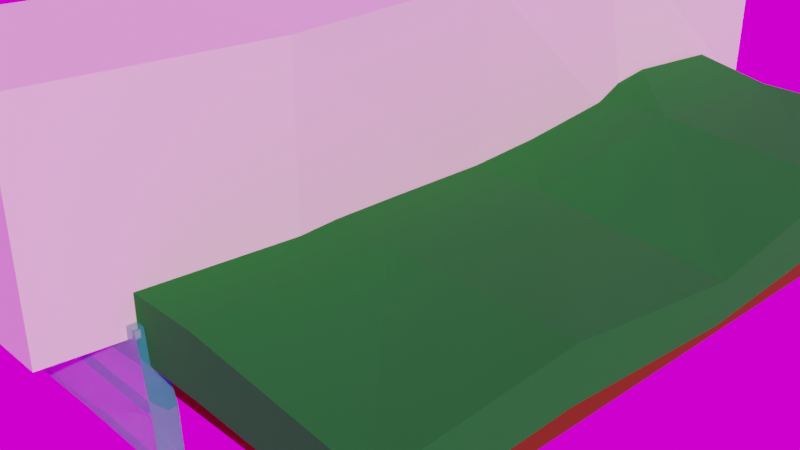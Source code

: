 # Source: Terrain.blend  (saved by Blender 3.3.6; exported with 4.5.12 LTS)
import bpy
from mathutils import Matrix  # noqa: F401  (used for matrix-valued properties, if any)

bpy.ops.wm.read_factory_settings(use_empty=True)
scene = bpy.context.scene
scene.name = 'Scene'

# ---- collections
col_collection = bpy.data.collections.new('Collection'); scene.collection.children.link(col_collection)

# ---- images (referenced by path relative to the original .blend; pixels are not part of the script)
import os
ASSET_DIR = os.environ.get("B2B_ASSET_DIR", "")  # directory of the original .blend (textures are referenced by path, not embedded)
HERE = os.path.dirname(os.path.abspath(__file__))  # packed textures are extracted next to this script under _unpacked/

def load_image(name, relpath, width, height, colorspace="sRGB"):
    """Load a texture the original file referenced (path relative to the .blend, or extracted next to this script)."""
    p = next((c for c in (os.path.join(HERE, relpath), os.path.join(ASSET_DIR, relpath)) if relpath and os.path.exists(c)), "")
    if p:
        img = bpy.data.images.load(p, check_existing=True)
        img.name = name
    else:  # same state as the original file: an image datablock whose file is absent (Cycles renders it pink)
        img = bpy.data.images.new(name, width, height)
        img.source = "FILE"
        img.filepath = "//" + (relpath or name)
    img.colorspace_settings.name = colorspace
    return img
img_forest_jpg = load_image('forest.jpg', 'forest.jpg', 1024, 1024, 'sRGB')

# ---- materials (node trees are filled in below, after node groups)
mat_material = bpy.data.materials.new('Material')
mat_material.alpha_threshold = 0.0
mat_material.use_transparent_shadow = False
mat_material.roughness = 0.5
mat_material.line_color = (0.0, 0.0, 0.0, 1.0)
mat_material_001 = bpy.data.materials.new('Material.001')
mat_material_001.use_transparent_shadow = False
mat_material_002 = bpy.data.materials.new('Material.002')
mat_material_002.use_transparent_shadow = False

# ---- material node trees
mat_material.use_nodes = True; mat_material.node_tree.nodes.clear()
_N = mat_material.node_tree.nodes; _L = mat_material.node_tree.links
n0 = _N.new('ShaderNodeOutputMaterial'); n0.name = 'Material Output'; n0.location = (300, 300)
n1 = _N.new('ShaderNodeBsdfPrincipled'); n1.name = 'Principled BSDF'; n1.location = (10, 300)
n1.distribution = 'GGX'
n1.subsurface_method = 'RANDOM_WALK_SKIN'
n1.inputs[0].default_value = (0.3559, 0.09663, 0.03162, 1.0)
n1.inputs[1].default_value = 1.0
n1.inputs[2].default_value = 1.0
n1.inputs[3].default_value = 1.45
n1.inputs[16].default_value = 0.5321
n1.inputs[27].default_value = (0.0, 0.0, 0.0, 1.0)
n1.inputs[28].default_value = 1.0
_L.new(n1.outputs[0], n0.inputs[0])
n0.is_active_output = True
mat_material_001.use_nodes = True; mat_material_001.node_tree.nodes.clear()
_N = mat_material_001.node_tree.nodes; _L = mat_material_001.node_tree.links
n0 = _N.new('ShaderNodeBsdfPrincipled'); n0.name = 'Principled BSDF'; n0.location = (-257, 315)
n0.distribution = 'GGX'
n0.subsurface_method = 'RANDOM_WALK_SKIN'
n0.inputs[0].default_value = (0.001745, 0.1971, 0.01468, 1.0)
n0.inputs[2].default_value = 1.0
n0.inputs[3].default_value = 1.45
n0.inputs[27].default_value = (0.0, 0.0, 0.0, 1.0)
n0.inputs[28].default_value = 1.0
n1 = _N.new('ShaderNodeOutputMaterial'); n1.name = 'Material Output'; n1.location = (319, 309)
_L.new(n0.outputs[0], n1.inputs[0])
n1.is_active_output = True
mat_material_002.use_nodes = True; mat_material_002.node_tree.nodes.clear()
_N = mat_material_002.node_tree.nodes; _L = mat_material_002.node_tree.links
n0 = _N.new('ShaderNodeBsdfGlass'); n0.name = 'Glass BSDF'; n0.location = (-30, 61)
n0.distribution = 'BECKMANN'
n0.inputs[2].default_value = 1.45
n1 = _N.new('ShaderNodeMixShader'); n1.name = 'Mix Shader'; n1.location = (29, 258)
n1.inputs[0].default_value = 0.62
n2 = _N.new('ShaderNodeMixShader'); n2.name = 'Mix Shader.001'; n2.location = (202, 287)
n2.inputs[0].default_value = 0.1333
n3 = _N.new('ShaderNodeOutputMaterial'); n3.name = 'Material Output'; n3.location = (383, 294)
n4 = _N.new('ShaderNodeBsdfAnisotropic'); n4.name = 'Glossy BSDF'; n4.location = (149, 46)
n4.distribution = 'GGX'
n4.inputs[1].default_value = 0.0
n5 = _N.new('ShaderNodeBsdfPrincipled'); n5.name = 'Principled BSDF'; n5.location = (-303, 332)
n5.distribution = 'GGX'
n5.subsurface_method = 'RANDOM_WALK_SKIN'
n5.inputs[0].default_value = (0.05497, 0.7392, 0.8, 1.0)
n5.inputs[3].default_value = 1.45
n5.inputs[13].default_value = 1.0
n5.inputs[24].default_value = 0.08291
n5.inputs[27].default_value = (0.0, 0.0, 0.0, 1.0)
n5.inputs[28].default_value = 1.0
_L.new(n5.outputs[0], n1.inputs[1])
_L.new(n0.outputs[0], n1.inputs[2])
_L.new(n1.outputs[0], n2.inputs[1])
_L.new(n2.outputs[0], n3.inputs[0])
_L.new(n4.outputs[0], n2.inputs[2])
n3.is_active_output = True

# ---- world
world_world_002 = bpy.data.worlds.new('World.002'); scene.world = world_world_002
world_world_002.use_nodes = True; world_world_002.node_tree.nodes.clear()
_N = world_world_002.node_tree.nodes; _L = world_world_002.node_tree.links
n0 = _N.new('ShaderNodeBackground'); n0.name = 'Background'; n0.location = (10, 300)
n1 = _N.new('ShaderNodeOutputWorld'); n1.name = 'World Output'; n1.location = (300, 300)
n2 = _N.new('ShaderNodeTexEnvironment'); n2.name = 'Environment Texture'; n2.location = (-280, 275)
n2.image = img_forest_jpg
_L.new(n0.outputs[0], n1.inputs[0])
_L.new(n2.outputs[0], n0.inputs[0])
n1.is_active_output = True
world_world_002.use_sun_shadow = False
world_world_002.sun_shadow_jitter_overblur = 0.0

# ---- cameras
cam_camera = bpy.data.cameras.new('Camera')
cam_camera.clip_end = 100.0
cam_camera.ortho_scale = 7.314

# ---- lights
light_sun = bpy.data.lights.new('Sun', 'SUN')
light_sun.color = (1.0, 0.7452, 0.5665)
light_sun.transmission_factor = 0.0
light_sun.energy = 3.0
light_sun.shadow_soft_size = 0.125

# ---- meshes
me_cube = bpy.data.meshes.new('Cube')
me_cube.from_pydata([(-0.32, -0.00186, 1.38), (0.3467, -0.00186, 1.38), (0.3467, 0.7314, 1.38), (-0.32, 0.7314, 1.38), (-0.2566, -0.737, 1.297), (0.4101, -0.737, 1.297), (1.0, 1.0, 1.0), (1.0, 1.0, -1.0), (1.0, -1.0, 1.0), (1.0, -1.0, -1.0), (-1.0, 1.0, 1.0), (-1.0, 1.0, -1.0), (-1.0, -1.0, 1.0), (-1.0, -1.0, -1.0), (1.208, 1.208, 2.079), (1.208, 1.208, 0.947), (1.21, -1.211, 1.711), (1.209, -1.209, 0.7976), (-1.208, 1.208, 2.079), (-1.208, 1.208, 0.947), (-1.187, -1.236, 2.728), (-1.2, -1.218, 1.168), (-1.2, -0.01015, 1.168), (1.216, 0.007463, 1.529), (-1.187, -0.02814, 2.728), (1.211, 0.003035, 0.7232), (-0.01662, 1.203, 1.245), (0.0, -1.208, 0.947), (0.0, 0.0, 0.947), (-1.0, 0.0, -1.0), (0.0, 1.0, -1.0), (1.0, 1.0, 0.0), (-1.0, -1.0, 0.0), (1.0, -1.0, 0.0), (-1.0, 1.0, 0.0), (0.0, -1.0, 1.0), (1.0, 0.0, 1.0), (0.0, -1.0, -1.0), (-1.0, 0.0, 1.0), (0.0, 1.0, 1.0), (1.0, 0.0, -1.0), (-1.2, -0.6141, 1.168), (-0.6039, 1.208, 0.947), (1.208, 1.208, 1.513), (-1.191, -1.23, 2.024), (1.21, -1.211, 1.216), (-1.208, 1.208, 1.513), (-0.5829, -1.236, 2.728), (1.213, -0.5988, 1.989), (0.6039, -1.208, 0.947), (-1.208, 0.6039, 2.079), (0.6039, 1.208, 2.079), (1.208, 0.6039, 0.947), (-1.208, 0.6039, 0.947), (1.208, 0.6039, 2.079), (-1.187, -0.6321, 2.728), (1.21, -0.6024, 0.9447), (1.215, 0.006024, 1.069), (-0.6039, 0.0, 0.947), (-1.191, -0.02234, 2.024), (0.6074, -0.009566, 1.857), (0.6039, 1.208, 0.947), (0.6039, -1.208, 2.079), (-0.5959, -1.218, 1.168), (-0.6039, 1.208, 2.079), (0.6039, 0.0, 0.947), (-0.6175, 0.03327, 2.684), (0.0, 0.6039, 0.947), (0.0, -0.6039, 0.947), (0.6039, -0.6039, 2.079), (0.6039, -1.208, 1.513), (-0.6039, -0.6039, 0.947), (-0.6039, 1.208, 1.513), (-0.6039, 0.6039, 0.947), (0.5992, 0.6039, 2.273), (-0.6039, 0.6039, 2.079), (-1.191, -0.6263, 2.024), (0.6039, 0.6039, 0.947), (1.208, 0.6039, 1.513), (0.6039, 1.208, 1.513), (1.212, -0.5999, 1.449), (0.6039, -0.6039, 0.947), (-1.208, 0.6039, 1.513), (-0.5871, -1.23, 2.024), (-0.6352, -0.5721, 2.711), (0.0, 1.0, 0.0), (1.0, 0.0, 0.0), (0.0, 0.0, -1.0), (-1.0, 0.0, 0.0), (0.0, -1.0, 0.0), (0.0, 0.0, 1.0), (-0.3377, 0.7294, 2.079), (0.3223, 0.7286, 2.34), (0.3485, 0.6039, 2.192), (0.3349, 0.8486, 2.495), (-0.3152, 0.6039, 2.079), (0.3467, 1.203, 2.371), (0.3467, 1.203, 2.031), (0.3467, 1.204, 1.751), (0.3467, 1.204, 1.38), (0.3467, 1.204, 1.414), (-0.32, 1.202, 2.448), (-0.32, 1.203, 2.091), (-0.32, 0.9239, 2.079), (-0.32, 1.203, 1.807), (-0.32, 1.206, 1.383), (-0.32, 1.206, 1.38), (-0.3133, -0.001892, 2.298), (-0.3133, 0.01545, 2.292), (-0.3156, 0.3229, 1.979), (0.3502, -0.001877, 1.861), (0.3504, -0.00716, 1.859), (0.3509, 0.2496, 1.95), (0.3786, -0.3726, 1.996), (0.4101, -0.737, 2.079), (0.3986, -0.6039, 2.079), (-0.2987, -1.222, 2.411), (-0.2737, -0.9339, 2.351), (-0.2566, -0.737, 2.334), (-0.2984, -1.219, 2.051), (-0.2984, -1.219, 1.773), (-0.2979, -1.213, 1.351), (0.3693, -1.208, 1.859), (0.3693, -1.208, 1.513), (0.388, -0.9919, 2.079), (0.3693, -1.208, 2.079), (0.3693, -1.208, 1.35), (-0.2692, -0.5904, 2.347), (-0.2943, -0.3002, 2.367), (-0.01919, 1.202, 1.38), (-0.3127, 1.206, 1.38), (-0.2801, -1.213, 1.351), (0.0, -1.208, 1.35)], [], [(3, 106, 105, 104, 102, 101, 103, 91), (5, 126, 123, 122, 125, 124, 114), (4, 121, 131, 132, 126, 5), (3, 0, 1, 2), (2, 1, 110, 112, 93, 92), (4, 0, 107, 128, 127, 118), (0, 3, 91, 95, 109, 108, 107), (0, 4, 5, 1), (1, 5, 114, 115, 113, 111, 110), (90, 35, 12, 38), (89, 32, 12, 35), (88, 34, 10, 38), (87, 37, 9, 40), (86, 33, 8, 36), (85, 31, 6, 39), (55, 47, 84), (47, 44, 83), (50, 46, 82), (56, 49, 81), (48, 45, 80), (51, 43, 79), (54, 57, 78), (52, 65, 77), (55, 59, 76), (50, 66, 75), (67, 58, 73), (64, 102, 104, 72), (68, 63, 71), (62, 122, 123, 70), (69, 16, 48), (60, 48, 23), (70, 27, 49), (45, 49, 17), (16, 70, 45), (71, 21, 41), (58, 41, 22), (28, 71, 58), (72, 105, 106, 130, 26, 42), (46, 42, 19), (18, 72, 46), (73, 22, 53), (42, 53, 19), (26, 73, 42), (74, 23, 54), (51, 54, 14), (75, 109, 95), (64, 103, 101), (18, 75, 64), (41, 59, 22), (44, 41, 21), (20, 76, 44), (77, 28, 67), (61, 67, 26), (15, 77, 61), (78, 25, 52), (43, 52, 15), (14, 78, 43), (79, 15, 61), (80, 17, 56), (57, 56, 25), (23, 80, 57), (81, 27, 68), (65, 68, 28), (25, 81, 65), (82, 19, 53), (59, 53, 22), (24, 82, 59), (83, 21, 63), (84, 117, 118, 127), (66, 128, 107, 108), (24, 84, 66), (34, 85, 39, 10), (11, 30, 85, 34), (30, 7, 31, 85), (31, 86, 36, 6), (7, 40, 86, 31), (40, 9, 33, 86), (30, 87, 40, 7), (11, 29, 87, 30), (29, 13, 37, 87), (32, 88, 38, 12), (13, 29, 88, 32), (29, 11, 34, 88), (33, 89, 35, 8), (9, 37, 89, 33), (37, 13, 32, 89), (39, 90, 38, 10), (6, 36, 90, 39), (36, 8, 35, 90), (55, 20, 47), (47, 20, 44), (50, 18, 46), (56, 17, 49), (48, 16, 45), (51, 14, 43), (54, 23, 57), (52, 25, 65), (55, 24, 59), (50, 24, 66), (67, 28, 58), (64, 101, 102), (68, 27, 63), (62, 125, 122), (69, 62, 16), (60, 69, 48), (70, 123, 126, 132, 27), (45, 70, 49), (16, 62, 70), (71, 63, 21), (58, 71, 41), (28, 68, 71), (72, 104, 105), (46, 72, 42), (18, 64, 72), (73, 58, 22), (42, 73, 53), (26, 67, 73), (74, 60, 23), (51, 74, 54), (75, 66, 108, 109), (64, 75, 95, 91, 103), (18, 50, 75), (41, 76, 59), (44, 76, 41), (20, 55, 76), (77, 65, 28), (61, 77, 67), (15, 52, 77), (78, 57, 25), (43, 78, 52), (14, 54, 78), (79, 43, 15), (80, 45, 17), (57, 80, 56), (23, 48, 80), (81, 49, 27), (65, 81, 68), (25, 56, 81), (82, 46, 19), (59, 82, 53), (24, 50, 82), (83, 44, 21), (84, 47, 116, 117), (66, 84, 127, 128), (24, 55, 84), (97, 96, 51, 79), (93, 112, 60, 74), (132, 131, 63, 27), (106, 3, 2, 99, 129, 130), (99, 2, 92, 94, 96, 97, 98, 100), (130, 129, 26), (120, 119, 83), (96, 94, 74, 51), (131, 121, 120, 83, 63), (94, 92, 93, 74), (100, 98, 79, 61), (124, 125, 62), (113, 115, 69), (98, 97, 79), (119, 116, 47, 83), (121, 4, 118, 117, 116, 119, 120), (112, 110, 111, 60), (115, 114, 124, 62, 69), (129, 99, 100, 61, 26), (111, 113, 69, 60)])
me_cube.polygons.foreach_set('material_index', [1, 1, 1, 1, 1, 1, 1, 1, 1, 0, 0, 0, 0, 0, 0, 1, 1, 1, 1, 1, 1, 1, 1, 1, 1, 1, 1, 1, 1, 1, 1, 1, 1, 1, 1, 1, 1, 1, 1, 1, 1, 1, 1, 1, 1, 1, 1, 1, 1, 1, 1, 1, 1, 1, 1, 1, 1, 1, 1, 1, 1, 1, 1, 1, 1, 1, 1, 1, 1, 1, 1, 0, 0, 0, 0, 0, 0, 0, 0, 0, 0, 0, 0, 0, 0, 0, 0, 0, 0, 1, 1, 1, 1, 1, 1, 1, 1, 1, 1, 1, 1, 1, 1, 1, 1, 1, 1, 1, 1, 1, 1, 1, 1, 1, 1, 1, 1, 1, 1, 1, 1, 1, 1, 1, 1, 1, 1, 1, 1, 1, 1, 1, 1, 1, 1, 1, 1, 1, 1, 1, 1, 1, 1, 1, 1, 1, 1, 1, 1, 1, 1, 1, 1, 1, 1, 1, 1, 1, 1, 1, 1, 1, 1, 1, 1])
_uv = me_cube.uv_layers.new(name='UVMap')
_uv.uv.foreach_set('vector', [0.375, 0.1875, 0.375, 0.2279, 0.3752, 0.2279, 0.4012, 0.2278, 0.4187, 0.2278, 0.4406, 0.2278, 0.4174, 0.2041, 0.417, 0.1875, 0.375, 0.6875, 0.375, 0.7277, 0.3851, 0.7277, 0.4066, 0.7277, 0.4203, 0.7277, 0.4218, 0.7093, 0.4236, 0.6875, 0.125, 0.6875, 0.125, 0.7282, 0.1316, 0.7281, 0.2365, 0.7277, 0.375, 0.7277, 0.375, 0.6875, 0.125, 0.5625, 0.125, 0.625, 0.375, 0.625, 0.375, 0.5625, 0.375, 0.5625, 0.375, 0.625, 0.4054, 0.625, 0.4104, 0.6036, 0.4242, 0.5733, 0.4327, 0.5625, 0.375, 0.0625, 0.375, 0.125, 0.4329, 0.125, 0.439, 0.09966, 0.4394, 0.07497, 0.4395, 0.0625, 0.375, 0.125, 0.375, 0.1875, 0.417, 0.1875, 0.4174, 0.1766, 0.412, 0.1527, 0.4325, 0.1265, 0.4329, 0.125, 0.125, 0.625, 0.125, 0.6875, 0.375, 0.6875, 0.375, 0.625, 0.375, 0.625, 0.375, 0.6875, 0.4236, 0.6875, 0.4228, 0.6762, 0.4162, 0.6565, 0.4053, 0.6254, 0.4054, 0.625, 0.75, 0.625, 0.75, 0.75, 0.875, 0.75, 0.875, 0.625, 0.5, 0.875, 0.5, 1.0, 0.625, 1.0, 0.625, 0.875, 0.5, 0.125, 0.5, 0.25, 0.625, 0.25, 0.625, 0.125, 0.25, 0.625, 0.25, 0.75, 0.375, 0.75, 0.375, 0.625, 0.5, 0.625, 0.5, 0.75, 0.625, 0.75, 0.625, 0.625, 0.5, 0.375, 0.5, 0.5, 0.625, 0.5, 0.625, 0.375, 0.875, 0.6875, 0.8125, 0.75, 0.8125, 0.6875, 0.625, 0.9375, 0.5, 1.0, 0.5, 0.9375, 0.625, 0.1875, 0.5, 0.25, 0.5, 0.1875, 0.375, 0.6875, 0.3125, 0.75, 0.3125, 0.6875, 0.625, 0.6875, 0.5, 0.75, 0.5, 0.6875, 0.625, 0.4375, 0.5, 0.5, 0.5, 0.4375, 0.625, 0.5625, 0.5, 0.625, 0.5, 0.5625, 0.375, 0.5625, 0.3125, 0.625, 0.3125, 0.5625, 0.625, 0.0625, 0.5, 0.125, 0.5, 0.0625, 0.875, 0.5625, 0.8125, 0.625, 0.8125, 0.5625, 0.25, 0.5625, 0.1875, 0.625, 0.1875, 0.5625, 0.625, 0.3125, 0.5628, 0.3436, 0.5, 0.3436, 0.5, 0.3125, 0.25, 0.6875, 0.1875, 0.75, 0.1875, 0.6875, 0.625, 0.8125, 0.5764, 0.8368, 0.5, 0.8368, 0.5, 0.8125, 0.6875, 0.6875, 0.625, 0.75, 0.625, 0.6875, 0.6875, 0.625, 0.625, 0.6875, 0.625, 0.625, 0.5, 0.8125, 0.375, 0.875, 0.375, 0.8125, 0.5, 0.75, 0.375, 0.8125, 0.375, 0.75, 0.625, 0.75, 0.5, 0.8125, 0.5, 0.75, 0.1875, 0.6875, 0.125, 0.75, 0.125, 0.6875, 0.1875, 0.625, 0.125, 0.6875, 0.125, 0.625, 0.25, 0.625, 0.1875, 0.6875, 0.1875, 0.625, 0.5, 0.3125, 0.4396, 0.3427, 0.4388, 0.3427, 0.438, 0.3435, 0.375, 0.375, 0.375, 0.3125, 0.5, 0.25, 0.375, 0.3125, 0.375, 0.25, 0.625, 0.25, 0.5, 0.3125, 0.5, 0.25, 0.1875, 0.5625, 0.125, 0.625, 0.125, 0.5625, 0.1875, 0.5, 0.125, 0.5625, 0.125, 0.5, 0.25, 0.5, 0.1875, 0.5625, 0.1875, 0.5, 0.6875, 0.5625, 0.625, 0.625, 0.625, 0.5625, 0.6875, 0.5, 0.625, 0.5625, 0.625, 0.5, 0.8125, 0.5625, 0.7836, 0.5914, 0.7826, 0.5625, 0.8125, 0.5, 0.7831, 0.5294, 0.781, 0.5, 0.875, 0.5, 0.8125, 0.5625, 0.8125, 0.5, 0.375, 0.0625, 0.5, 0.125, 0.375, 0.125, 0.5, 0.0, 0.375, 0.0625, 0.375, 0.0, 0.625, 0.0, 0.5, 0.0625, 0.5, 0.0, 0.3125, 0.5625, 0.25, 0.625, 0.25, 0.5625, 0.3125, 0.5, 0.25, 0.5625, 0.25, 0.5, 0.375, 0.5, 0.3125, 0.5625, 0.3125, 0.5, 0.5, 0.5625, 0.375, 0.625, 0.375, 0.5625, 0.5, 0.5, 0.375, 0.5625, 0.375, 0.5, 0.625, 0.5, 0.5, 0.5625, 0.5, 0.5, 0.5, 0.4375, 0.375, 0.5, 0.375, 0.4375, 0.5, 0.6875, 0.375, 0.75, 0.375, 0.6875, 0.5, 0.625, 0.375, 0.6875, 0.375, 0.625, 0.625, 0.625, 0.5, 0.6875, 0.5, 0.625, 0.3125, 0.6875, 0.25, 0.75, 0.25, 0.6875, 0.3125, 0.625, 0.25, 0.6875, 0.25, 0.625, 0.375, 0.625, 0.3125, 0.6875, 0.3125, 0.625, 0.5, 0.1875, 0.375, 0.25, 0.375, 0.1875, 0.5, 0.125, 0.375, 0.1875, 0.375, 0.125, 0.625, 0.125, 0.5, 0.1875, 0.5, 0.125, 0.5, 0.9375, 0.375, 1.0, 0.375, 0.9375, 0.8125, 0.6875, 0.7769, 0.7231, 0.7752, 0.7026, 0.7765, 0.6875, 0.8125, 0.625, 0.7798, 0.6577, 0.7826, 0.6268, 0.7827, 0.625, 0.875, 0.625, 0.8125, 0.6875, 0.8125, 0.625, 0.5, 0.25, 0.5, 0.375, 0.625, 0.375, 0.625, 0.25, 0.375, 0.25, 0.375, 0.375, 0.5, 0.375, 0.5, 0.25, 0.375, 0.375, 0.375, 0.5, 0.5, 0.5, 0.5, 0.375, 0.5, 0.5, 0.5, 0.625, 0.625, 0.625, 0.625, 0.5, 0.375, 0.5, 0.375, 0.625, 0.5, 0.625, 0.5, 0.5, 0.375, 0.625, 0.375, 0.75, 0.5, 0.75, 0.5, 0.625, 0.25, 0.5, 0.25, 0.625, 0.375, 0.625, 0.375, 0.5, 0.125, 0.5, 0.125, 0.625, 0.25, 0.625, 0.25, 0.5, 0.125, 0.625, 0.125, 0.75, 0.25, 0.75, 0.25, 0.625, 0.5, 0.0, 0.5, 0.125, 0.625, 0.125, 0.625, 0.0, 0.375, 0.0, 0.375, 0.125, 0.5, 0.125, 0.5, 0.0, 0.375, 0.125, 0.375, 0.25, 0.5, 0.25, 0.5, 0.125, 0.5, 0.75, 0.5, 0.875, 0.625, 0.875, 0.625, 0.75, 0.375, 0.75, 0.375, 0.875, 0.5, 0.875, 0.5, 0.75, 0.375, 0.875, 0.375, 1.0, 0.5, 1.0, 0.5, 0.875, 0.75, 0.5, 0.75, 0.625, 0.875, 0.625, 0.875, 0.5, 0.625, 0.5, 0.625, 0.625, 0.75, 0.625, 0.75, 0.5, 0.625, 0.625, 0.625, 0.75, 0.75, 0.75, 0.75, 0.625, 0.875, 0.6875, 0.875, 0.75, 0.8125, 0.75, 0.625, 0.9375, 0.625, 1.0, 0.5, 1.0, 0.625, 0.1875, 0.625, 0.25, 0.5, 0.25, 0.375, 0.6875, 0.375, 0.75, 0.3125, 0.75, 0.625, 0.6875, 0.625, 0.75, 0.5, 0.75, 0.625, 0.4375, 0.625, 0.5, 0.5, 0.5, 0.625, 0.5625, 0.625, 0.625, 0.5, 0.625, 0.375, 0.5625, 0.375, 0.625, 0.3125, 0.625, 0.625, 0.0625, 0.625, 0.125, 0.5, 0.125, 0.875, 0.5625, 0.875, 0.625, 0.8125, 0.625, 0.25, 0.5625, 0.25, 0.625, 0.1875, 0.625, 0.625, 0.3125, 0.625, 0.344, 0.5628, 0.3436, 0.25, 0.6875, 0.25, 0.75, 0.1875, 0.75, 0.625, 0.8125, 0.625, 0.8368, 0.5764, 0.8368, 0.6875, 0.6875, 0.6875, 0.75, 0.625, 0.75, 0.6875, 0.625, 0.6875, 0.6875, 0.625, 0.6875, 0.5, 0.8125, 0.5, 0.8368, 0.4641, 0.8368, 0.4641, 0.875, 0.375, 0.875, 0.5, 0.75, 0.5, 0.8125, 0.375, 0.8125, 0.625, 0.75, 0.625, 0.8125, 0.5, 0.8125, 0.1875, 0.6875, 0.1875, 0.75, 0.125, 0.75, 0.1875, 0.625, 0.1875, 0.6875, 0.125, 0.6875, 0.25, 0.625, 0.25, 0.6875, 0.1875, 0.6875, 0.5, 0.3125, 0.5, 0.3436, 0.4396, 0.3427, 0.5, 0.25, 0.5, 0.3125, 0.375, 0.3125, 0.625, 0.25, 0.625, 0.3125, 0.5, 0.3125, 0.1875, 0.5625, 0.1875, 0.625, 0.125, 0.625, 0.1875, 0.5, 0.1875, 0.5625, 0.125, 0.5625, 0.25, 0.5, 0.25, 0.5625, 0.1875, 0.5625, 0.6875, 0.5625, 0.6875, 0.625, 0.625, 0.625, 0.6875, 0.5, 0.6875, 0.5625, 0.625, 0.5625, 0.8125, 0.5625, 0.8125, 0.625, 0.7827, 0.625, 0.7836, 0.5914, 0.8125, 0.5, 0.8125, 0.5625, 0.7826, 0.5625, 0.7849, 0.5495, 0.7831, 0.5294, 0.875, 0.5, 0.875, 0.5625, 0.8125, 0.5625, 0.375, 0.0625, 0.5, 0.0625, 0.5, 0.125, 0.5, 0.0, 0.5, 0.0625, 0.375, 0.0625, 0.625, 0.0, 0.625, 0.0625, 0.5, 0.0625, 0.3125, 0.5625, 0.3125, 0.625, 0.25, 0.625, 0.3125, 0.5, 0.3125, 0.5625, 0.25, 0.5625, 0.375, 0.5, 0.375, 0.5625, 0.3125, 0.5625, 0.5, 0.5625, 0.5, 0.625, 0.375, 0.625, 0.5, 0.5, 0.5, 0.5625, 0.375, 0.5625, 0.625, 0.5, 0.625, 0.5625, 0.5, 0.5625, 0.5, 0.4375, 0.5, 0.5, 0.375, 0.5, 0.5, 0.6875, 0.5, 0.75, 0.375, 0.75, 0.5, 0.625, 0.5, 0.6875, 0.375, 0.6875, 0.625, 0.625, 0.625, 0.6875, 0.5, 0.6875, 0.3125, 0.6875, 0.3125, 0.75, 0.25, 0.75, 0.3125, 0.625, 0.3125, 0.6875, 0.25, 0.6875, 0.375, 0.625, 0.375, 0.6875, 0.3125, 0.6875, 0.5, 0.1875, 0.5, 0.25, 0.375, 0.25, 0.5, 0.125, 0.5, 0.1875, 0.375, 0.1875, 0.625, 0.125, 0.625, 0.1875, 0.5, 0.1875, 0.5, 0.9375, 0.5, 1.0, 0.375, 1.0, 0.8125, 0.6875, 0.8125, 0.75, 0.782, 0.75, 0.7769, 0.7231, 0.8125, 0.625, 0.8125, 0.6875, 0.7765, 0.6875, 0.7798, 0.6577, 0.875, 0.625, 0.875, 0.6875, 0.8125, 0.6875, 0.5499, 0.4126, 0.625, 0.4126, 0.625, 0.4375, 0.5, 0.4375, 0.7136, 0.5625, 0.7139, 0.5986, 0.6875, 0.625, 0.6875, 0.5625, 0.4641, 0.875, 0.4412, 0.9044, 0.375, 0.9375, 0.375, 0.875, 0.125, 0.5221, 0.125, 0.5625, 0.375, 0.5625, 0.375, 0.5222, 0.2378, 0.5223, 0.1277, 0.5221, 0.375, 0.5222, 0.375, 0.5625, 0.4327, 0.5625, 0.4424, 0.5522, 0.4358, 0.5221, 0.4149, 0.5222, 0.3978, 0.5222, 0.3771, 0.5222, 0.438, 0.3435, 0.3947, 0.375, 0.375, 0.375, 0.5, 0.9068, 0.5615, 0.9068, 0.5, 0.9375, 0.7124, 0.5, 0.7133, 0.5367, 0.6875, 0.5625, 0.6875, 0.5, 0.4412, 0.9044, 0.439, 0.9062, 0.5, 0.9068, 0.5, 0.9375, 0.375, 0.9375, 0.7133, 0.5367, 0.7155, 0.5494, 0.7136, 0.5625, 0.6875, 0.5625, 0.4255, 0.4123, 0.5, 0.4123, 0.5, 0.4375, 0.375, 0.4375, 0.7098, 0.7277, 0.7118, 0.75, 0.6875, 0.75, 0.7116, 0.6634, 0.7087, 0.6875, 0.6875, 0.6875, 0.5, 0.4123, 0.5499, 0.4126, 0.5, 0.4375, 0.5615, 0.9068, 0.625, 0.907, 0.625, 0.9375, 0.5, 0.9375, 0.375, 0.02182, 0.375, 0.0625, 0.4395, 0.0625, 0.4391, 0.04567, 0.4408, 0.02104, 0.4185, 0.0213, 0.4012, 0.0213, 0.7139, 0.5986, 0.7148, 0.6245, 0.7148, 0.625, 0.6875, 0.625, 0.7087, 0.6875, 0.7076, 0.7013, 0.7098, 0.7277, 0.6875, 0.75, 0.6875, 0.6875, 0.3947, 0.375, 0.4205, 0.4122, 0.4255, 0.4123, 0.375, 0.4375, 0.375, 0.375, 0.7148, 0.625, 0.7116, 0.6634, 0.6875, 0.6875, 0.6875, 0.625])
me_cube.materials.append(mat_material)
me_cube.materials.append(mat_material_001)
me_cube.use_mirror_vertex_groups = False
me_cube.update()
me_cube_001 = bpy.data.meshes.new('Cube.001')
me_cube_001.from_pydata([(-1.0, -1.0, -1.0), (-1.0, -1.0, 1.0), (-1.0, 1.0, -1.0), (-1.0, 1.0, 1.0), (1.0, -1.0, -1.0), (1.0, -1.0, 1.0), (1.0, 1.0, -1.0), (1.0, 1.0, 1.0), (-1.0, 0.0, -1.0), (-0.913, -9.257e-05, 0.9686), (1.0, 0.0, -1.0), (1.087, -9.257e-05, 0.9686), (-1.316, 0.4916, 1.068), (1.0, 0.5, -1.0), (-1.0, 0.5, -1.0), (0.6836, 0.4916, 1.068), (-0.8099, -0.5013, -1.041), (1.19, -0.5013, 0.9587), (-0.8099, -0.5013, 0.9587), (1.19, -0.5013, -1.041)], [], [(14, 12, 3, 2), (2, 3, 7, 6), (19, 17, 5, 4), (4, 5, 1, 0), (16, 19, 4, 0), (17, 18, 1, 5), (15, 12, 9, 11), (14, 13, 10, 8), (13, 15, 11, 10), (16, 18, 9, 8), (6, 7, 15, 13), (2, 6, 13, 14), (7, 3, 12, 15), (8, 9, 12, 14), (0, 1, 18, 16), (11, 9, 18, 17), (8, 10, 19, 16), (10, 11, 17, 19)])
_uv = me_cube_001.uv_layers.new(name='UVMap')
_uv.uv.foreach_set('vector', [0.375, 0.1875, 0.625, 0.1875, 0.625, 0.25, 0.375, 0.25, 0.375, 0.25, 0.625, 0.25, 0.625, 0.5, 0.375, 0.5, 0.375, 0.6875, 0.625, 0.6875, 0.625, 0.75, 0.375, 0.75, 0.375, 0.75, 0.625, 0.75, 0.625, 1.0, 0.375, 1.0, 0.125, 0.6875, 0.375, 0.6875, 0.375, 0.75, 0.125, 0.75, 0.625, 0.6875, 0.875, 0.6875, 0.875, 0.75, 0.625, 0.75, 0.625, 0.5625, 0.875, 0.5625, 0.875, 0.625, 0.625, 0.625, 0.125, 0.5625, 0.375, 0.5625, 0.375, 0.625, 0.125, 0.625, 0.375, 0.5625, 0.625, 0.5625, 0.625, 0.625, 0.375, 0.625, 0.375, 0.0625, 0.625, 0.0625, 0.625, 0.125, 0.375, 0.125, 0.375, 0.5, 0.625, 0.5, 0.625, 0.5625, 0.375, 0.5625, 0.125, 0.5, 0.375, 0.5, 0.375, 0.5625, 0.125, 0.5625, 0.625, 0.5, 0.875, 0.5, 0.875, 0.5625, 0.625, 0.5625, 0.375, 0.125, 0.625, 0.125, 0.625, 0.1875, 0.375, 0.1875, 0.375, 0.0, 0.625, 0.0, 0.625, 0.0625, 0.375, 0.0625, 0.625, 0.625, 0.875, 0.625, 0.875, 0.6875, 0.625, 0.6875, 0.125, 0.625, 0.375, 0.625, 0.375, 0.6875, 0.125, 0.6875, 0.375, 0.625, 0.625, 0.625, 0.625, 0.6875, 0.375, 0.6875])
me_cube_001.update()
me_plane = bpy.data.meshes.new('Plane')
me_plane.from_pydata([(-0.9185, -0.9814, 0.02124), (1.163, -0.9791, -0.04127), (-1.016, 0.9816, -0.006265), (1.025, 0.98, -0.005532), (-0.9972, 0.7082, 0.03074), (-0.9664, 0.4289, 0.02576), (-0.9495, 0.1433, 0.07088), (-0.9327, -0.1423, 0.06309), (-0.9171, -0.4273, 0.02458), (-0.9137, -0.708, 0.03095), (1.122, -0.7086, 0.00601), (1.085, -0.4276, 0.09831), (1.067, -0.1423, -0.02328), (1.05, 0.1433, 0.002723), (1.035, 0.4285, 0.1226), (1.047, 0.7024, 0.04232), (-0.9257, -0.9759, -1.22), (1.26, -0.9745, -1.225), (-1.049, 0.9621, -1.187), (1.17, 0.9374, -1.23), (0.1293, -0.996, 0.00444), (0.02177, 0.9787, 0.0003663), (0.1161, -0.707, -0.0009358), (0.08403, -0.4278, 0.1149), (0.06723, -0.1423, 0.04013), (0.05042, 0.1433, 0.008558), (0.03361, 0.4289, -0.04283), (0.02271, 0.7051, 0.0224), (0.1238, -0.9667, -1.255), (0.01419, 0.961, -1.252), (1.238, -0.975, -0.7544), (-0.939, -0.9698, -0.6148), (0.1533, -0.9965, -0.6107), (-1.011, 0.9763, -0.6117), (1.11, 0.9598, -0.5868), (0.01039, 0.9602, -0.5978)], [], [(27, 15, 3, 21), (20, 1, 10, 22), (22, 10, 11, 23), (23, 11, 12, 24), (24, 12, 13, 25), (25, 13, 14, 26), (26, 14, 15, 27), (32, 31, 16, 28), (35, 34, 19, 29), (33, 35, 29, 18), (30, 32, 28, 17), (5, 26, 27, 4), (6, 25, 26, 5), (7, 24, 25, 6), (8, 23, 24, 7), (9, 22, 23, 8), (0, 20, 22, 9), (4, 27, 21, 2), (1, 20, 32, 30), (20, 0, 31, 32), (2, 21, 35, 33), (21, 3, 34, 35)])
_uv = me_plane.uv_layers.new(name='UVMap')
_uv.uv.foreach_set('vector', [0.5, 0.8571, 1.0, 0.8571, 1.0, 1.0, 0.5, 1.0, 0.5, 0.0, 1.0, 0.0, 1.0, 0.1429, 0.5, 0.1429, 0.5, 0.1429, 1.0, 0.1429, 1.0, 0.2857, 0.5, 0.2857, 0.5, 0.2857, 1.0, 0.2857, 1.0, 0.4286, 0.5, 0.4286, 0.5, 0.4286, 1.0, 0.4286, 1.0, 0.5714, 0.5, 0.5714, 0.5, 0.5714, 1.0, 0.5714, 1.0, 0.7143, 0.5, 0.7143, 0.5, 0.7143, 1.0, 0.7143, 1.0, 0.8571, 0.5, 0.8571, 0.5, 0.0, 0.0, 0.0, 0.0, 0.0, 0.5, 0.0, 0.5, 1.0, 1.0, 1.0, 1.0, 1.0, 0.5, 1.0, 0.0, 1.0, 0.5, 1.0, 0.5, 1.0, 0.0, 1.0, 1.0, 0.0, 0.5, 0.0, 0.5, 0.0, 1.0, 0.0, 0.0, 0.7143, 0.5, 0.7143, 0.5, 0.8571, 0.0, 0.8571, 0.0, 0.5714, 0.5, 0.5714, 0.5, 0.7143, 0.0, 0.7143, 0.0, 0.4286, 0.5, 0.4286, 0.5, 0.5714, 0.0, 0.5714, 0.0, 0.2857, 0.5, 0.2857, 0.5, 0.4286, 0.0, 0.4286, 0.0, 0.1429, 0.5, 0.1429, 0.5, 0.2857, 0.0, 0.2857, 0.0, 0.0, 0.5, 0.0, 0.5, 0.1429, 0.0, 0.1429, 0.0, 0.8571, 0.5, 0.8571, 0.5, 1.0, 0.0, 1.0, 1.0, 0.0, 0.5, 0.0, 0.5, 0.0, 1.0, 0.0, 0.5, 0.0, 0.0, 0.0, 0.0, 0.0, 0.5, 0.0, 0.0, 1.0, 0.5, 1.0, 0.5, 1.0, 0.0, 1.0, 0.5, 1.0, 1.0, 1.0, 1.0, 1.0, 0.5, 1.0])
me_plane.materials.append(mat_material_002)
me_plane.update()

# ---- objects
ob_cube = bpy.data.objects.new('Cube', me_cube)
ob_camera = bpy.data.objects.new('Camera', cam_camera)
ob_sun = bpy.data.objects.new('Sun', light_sun)
ob_cube_001 = bpy.data.objects.new('Cube.001', me_cube_001)
ob_plane = bpy.data.objects.new('Plane', me_plane)

# ---- transforms, parenting, visibility, modifiers, constraints
ob_cube.location = (0.0, 0.0, 0.0)
ob_cube.scale = (3.0, 3.0, 0.4971)
ob_cube.lock_rotations_4d = False
ob_cube.empty_display_type = 'ARROWS'
ob_cube.lineart.crease_threshold = 0.0
ob_camera.location = (7.359, -6.926, 4.958)
ob_camera.rotation_euler = (1.109, 0.0, 0.8149)
ob_camera.lock_rotations_4d = False
ob_camera.empty_display_type = 'ARROWS'
ob_camera.color = (0.0, 0.0, 0.0, 0.0)
ob_camera.display_type = 'WIRE'
ob_camera.lineart.crease_threshold = 0.0
ob_sun.location = (9.842, -4.868, 7.42)
ob_sun.rotation_euler = (-0.3437, 0.9348, -0.8299)
ob_cube_001.location = (0.04005, -0.005581, 1.686)
ob_cube_001.scale = (1.0, 4.4, 1.0)
ob_plane.location = (0.04005, -0.005581, 0.8275)
ob_plane.scale = (1.0, 3.775, 1.0)
_m = ob_plane.modifiers.new('Solidify', 'SOLIDIFY')
_m.thickness = 0.06

# ---- collection membership
col_collection.objects.link(ob_cube)
col_collection.objects.link(ob_camera)
col_collection.objects.link(ob_sun)
col_collection.objects.link(ob_cube_001)
col_collection.objects.link(ob_plane)

# ---- scene / render settings (as saved in the file)
scene.camera = ob_camera
scene.frame_start = 1; scene.frame_end = 250; scene.frame_set(1)
scene.render.engine = 'BLENDER_EEVEE_NEXT'
scene.render.film_transparent = True
scene.cycles.shading_system = True
scene.cycles.sampling_pattern = 'TABULATED_SOBOL'
scene.cycles.use_light_tree = False
scene.view_settings.view_transform = 'Filmic'
bpy.context.view_layer.update()
